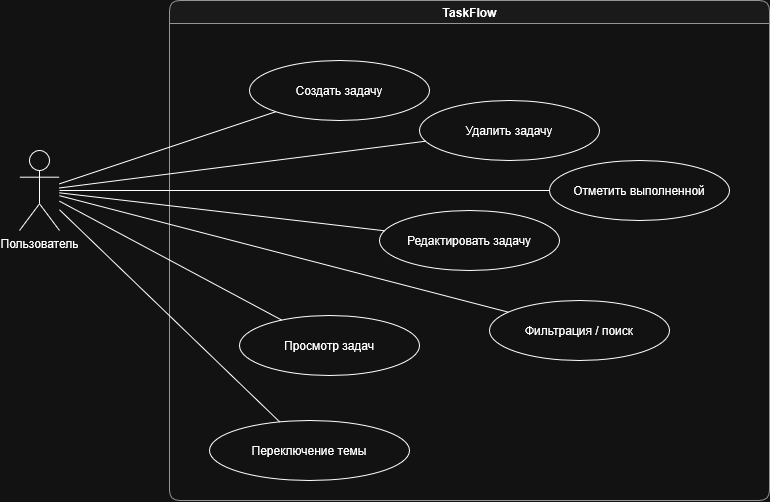

The diagram above was exported from draw.io. Its source (the exported page's mxGraphModel, read from the mxfile embedded in the PNG):
<mxGraphModel dx="1178" dy="642" grid="1" gridSize="10" guides="1" tooltips="1" connect="1" arrows="0" fold="1" page="1" pageScale="1" pageWidth="1100" pageHeight="850" math="0" shadow="0">
  <root>
    <mxCell id="0" />
    <mxCell id="1" parent="0" />
    <mxCell id="2" parent="1" style="swimlane;html=1;rounded=1;fillColor=#f5f5f5;strokeColor=#666666;" value="TaskFlow" vertex="1">
      <mxGeometry height="500" width="600" x="200" y="50" as="geometry" />
    </mxCell>
    <mxCell id="4" parent="2" style="ellipse;whiteSpace=wrap;html=1;" value="Создать задачу" vertex="1">
      <mxGeometry height="60" width="180" x="80" y="60" as="geometry" />
    </mxCell>
    <mxCell id="5" parent="2" style="ellipse;whiteSpace=wrap;html=1;" value="Удалить задачу" vertex="1">
      <mxGeometry height="60" width="180" x="250" y="100" as="geometry" />
    </mxCell>
    <mxCell id="6" parent="2" style="ellipse;whiteSpace=wrap;html=1;" value="Редактировать задачу" vertex="1">
      <mxGeometry height="60" width="180" x="210" y="210" as="geometry" />
    </mxCell>
    <mxCell id="7" parent="2" style="ellipse;whiteSpace=wrap;html=1;" value="Отметить выполненной" vertex="1">
      <mxGeometry height="60" width="180" x="380" y="160" as="geometry" />
    </mxCell>
    <mxCell id="8" parent="2" style="ellipse;whiteSpace=wrap;html=1;" value="Просмотр задач" vertex="1">
      <mxGeometry height="60" width="180" x="70" y="315" as="geometry" />
    </mxCell>
    <mxCell id="9" parent="2" style="ellipse;whiteSpace=wrap;html=1;" value="Фильтрация / поиск" vertex="1">
      <mxGeometry height="60" width="180" x="320" y="300" as="geometry" />
    </mxCell>
    <mxCell id="10" parent="2" style="ellipse;whiteSpace=wrap;html=1;" value="Переключение темы" vertex="1">
      <mxGeometry height="60" width="200" x="40" y="420" as="geometry" />
    </mxCell>
    <mxCell id="3" parent="1" style="shape=umlActor;verticalLabelPosition=bottom;verticalAlign=top;html=1;" value="Пользователь" vertex="1">
      <mxGeometry height="80" width="40" x="50" y="200" as="geometry" />
    </mxCell>
    <mxCell id="11" edge="1" parent="1" source="3" style="endArrow=none;" target="4">
      <mxGeometry relative="1" as="geometry" />
    </mxCell>
    <mxCell id="12" edge="1" parent="1" source="3" style="endArrow=none;" target="5">
      <mxGeometry relative="1" as="geometry" />
    </mxCell>
    <mxCell id="13" edge="1" parent="1" source="3" style="endArrow=none;" target="6">
      <mxGeometry relative="1" as="geometry" />
    </mxCell>
    <mxCell id="14" edge="1" parent="1" source="3" style="endArrow=none;" target="7">
      <mxGeometry relative="1" as="geometry" />
    </mxCell>
    <mxCell id="15" edge="1" parent="1" source="3" style="endArrow=none;" target="8">
      <mxGeometry relative="1" as="geometry" />
    </mxCell>
    <mxCell id="16" edge="1" parent="1" source="3" style="endArrow=none;" target="9">
      <mxGeometry relative="1" as="geometry" />
    </mxCell>
    <mxCell id="17" edge="1" parent="1" source="3" style="endArrow=none;" target="10">
      <mxGeometry relative="1" as="geometry" />
    </mxCell>
  </root>
</mxGraphModel>